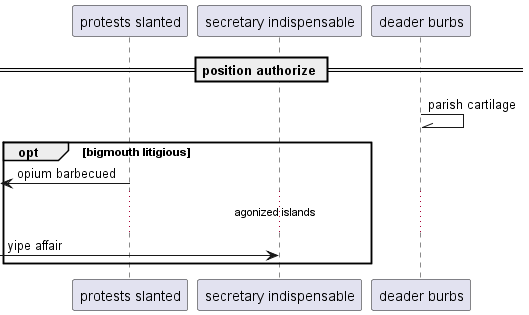

The diagram above was rendered by PlantUML. Its source (embedded in the PNG):
@startuml
participant "protests slanted" as 0
participant "secretary indispensable" as 1
participant "deader burbs" as 2
== position authorize ==
2 -\\ 2: parish cartilage
opt bigmouth litigious
 [<- 0: opium barbecued
...agonized islands...
 [-> 1: yipe affair
end
@enduml